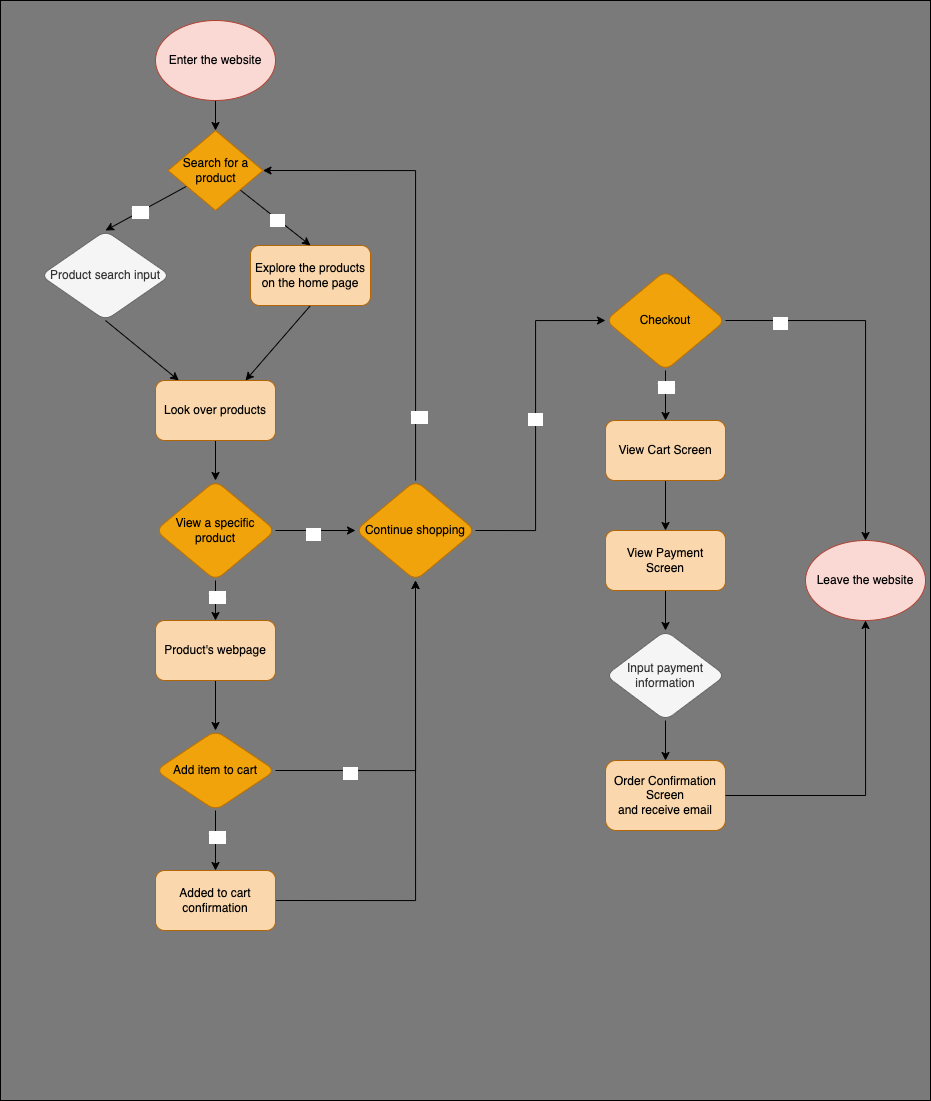

The diagram above was exported from draw.io. Its source (the exported page's mxGraphModel, read from the mxfile embedded in the PNG):
<mxGraphModel dx="904" dy="907" grid="1" gridSize="10" guides="1" tooltips="1" connect="1" arrows="1" fold="1" page="1" pageScale="1" pageWidth="850" pageHeight="1100" math="0" shadow="0">
  <root>
    <mxCell id="0" />
    <mxCell id="ncJK7ROJHmcK_o30Q78Z-68" value="Background Color" parent="0" />
    <mxCell id="ncJK7ROJHmcK_o30Q78Z-69" value="" style="rounded=0;whiteSpace=wrap;html=1;fontColor=#FFFFFF;fillColor=#7A7A7A;" vertex="1" parent="ncJK7ROJHmcK_o30Q78Z-68">
      <mxGeometry width="930" height="1100" as="geometry" />
    </mxCell>
    <mxCell id="1" parent="0" />
    <mxCell id="5" value="" style="edgeStyle=none;html=1;fontColor=#000000;entryX=0.5;entryY=0;entryDx=0;entryDy=0;" edge="1" parent="1" source="2" target="46">
      <mxGeometry relative="1" as="geometry" />
    </mxCell>
    <mxCell id="2" value="&lt;font color=&quot;#000000&quot;&gt;Enter the website&lt;br&gt;&lt;/font&gt;" style="ellipse;whiteSpace=wrap;html=1;fillColor=#fad9d5;strokeColor=#ae4132;" vertex="1" parent="1">
      <mxGeometry x="155" y="20" width="120" height="80" as="geometry" />
    </mxCell>
    <mxCell id="3" value="&lt;font color=&quot;#000000&quot;&gt;Leave&amp;nbsp;the website&lt;br&gt;&lt;/font&gt;" style="ellipse;whiteSpace=wrap;html=1;fillColor=#fad9d5;strokeColor=#ae4132;" vertex="1" parent="1">
      <mxGeometry x="805" y="540" width="120" height="80" as="geometry" />
    </mxCell>
    <mxCell id="14" style="edgeStyle=none;html=1;entryX=0.75;entryY=0;entryDx=0;entryDy=0;fontColor=#000000;exitX=0.5;exitY=1;exitDx=0;exitDy=0;" edge="1" parent="1" source="8" target="12">
      <mxGeometry relative="1" as="geometry" />
    </mxCell>
    <mxCell id="8" value="&lt;font color=&quot;#000000&quot;&gt;Explore the products on the home page&lt;br&gt;&lt;/font&gt;" style="rounded=1;whiteSpace=wrap;html=1;fillColor=#fad7ac;strokeColor=#b46504;" vertex="1" parent="1">
      <mxGeometry x="250" y="245" width="120" height="60" as="geometry" />
    </mxCell>
    <mxCell id="13" value="" style="edgeStyle=none;html=1;fontColor=#000000;exitX=0.5;exitY=1;exitDx=0;exitDy=0;" edge="1" parent="1" source="10" target="12">
      <mxGeometry relative="1" as="geometry" />
    </mxCell>
    <mxCell id="10" value="Product search input" style="rhombus;whiteSpace=wrap;html=1;fillColor=#f5f5f5;strokeColor=#666666;rounded=1;fontColor=#333333;" vertex="1" parent="1">
      <mxGeometry x="40" y="230" width="130" height="90" as="geometry" />
    </mxCell>
    <mxCell id="18" value="" style="edgeStyle=none;html=1;fontColor=#000000;" edge="1" parent="1" source="12" target="17">
      <mxGeometry relative="1" as="geometry" />
    </mxCell>
    <mxCell id="12" value="Look over products" style="rounded=1;whiteSpace=wrap;html=1;fillColor=#fad7ac;strokeColor=#b46504;fontColor=#000000;" vertex="1" parent="1">
      <mxGeometry x="155" y="380" width="120" height="60" as="geometry" />
    </mxCell>
    <mxCell id="20" value="" style="edgeStyle=none;html=1;fontColor=#000000;" edge="1" parent="1" source="17" target="19">
      <mxGeometry relative="1" as="geometry" />
    </mxCell>
    <mxCell id="32" value="&lt;font color=&quot;#ffffff&quot;&gt;Yes&lt;/font&gt;" style="edgeLabel;html=1;align=center;verticalAlign=middle;resizable=0;points=[];fontColor=#000000;" vertex="1" connectable="0" parent="20">
      <mxGeometry x="-0.175" y="1" relative="1" as="geometry">
        <mxPoint as="offset" />
      </mxGeometry>
    </mxCell>
    <mxCell id="37" value="" style="edgeStyle=none;rounded=0;html=1;fontColor=#FFFFFF;" edge="1" parent="1" source="17" target="36">
      <mxGeometry relative="1" as="geometry" />
    </mxCell>
    <mxCell id="38" value="No" style="edgeLabel;html=1;align=center;verticalAlign=middle;resizable=0;points=[];fontColor=#FFFFFF;" vertex="1" connectable="0" parent="37">
      <mxGeometry x="-0.075" y="-2" relative="1" as="geometry">
        <mxPoint y="1" as="offset" />
      </mxGeometry>
    </mxCell>
    <mxCell id="17" value="View a specific product" style="rhombus;whiteSpace=wrap;html=1;rounded=1;fillColor=#f0a30a;fontColor=#000000;strokeColor=#BD7000;" vertex="1" parent="1">
      <mxGeometry x="155" y="480" width="120" height="100" as="geometry" />
    </mxCell>
    <mxCell id="24" value="" style="edgeStyle=none;html=1;fontColor=#000000;" edge="1" parent="1" source="19" target="23">
      <mxGeometry relative="1" as="geometry" />
    </mxCell>
    <mxCell id="19" value="Product's webpage" style="rounded=1;whiteSpace=wrap;html=1;fillColor=#fad7ac;strokeColor=#b46504;fontColor=#000000;" vertex="1" parent="1">
      <mxGeometry x="155" y="620" width="120" height="60" as="geometry" />
    </mxCell>
    <mxCell id="34" value="" style="edgeStyle=none;rounded=0;html=1;fontColor=#000000;" edge="1" parent="1" source="23" target="33">
      <mxGeometry relative="1" as="geometry" />
    </mxCell>
    <mxCell id="35" value="Yes" style="edgeLabel;html=1;align=center;verticalAlign=middle;resizable=0;points=[];fontColor=#FFFFFF;" vertex="1" connectable="0" parent="34">
      <mxGeometry x="-0.0889" y="1" relative="1" as="geometry">
        <mxPoint as="offset" />
      </mxGeometry>
    </mxCell>
    <mxCell id="23" value="Add item to cart" style="rhombus;whiteSpace=wrap;html=1;rounded=1;fillColor=#f0a30a;fontColor=#000000;strokeColor=#BD7000;" vertex="1" parent="1">
      <mxGeometry x="155" y="730" width="120" height="80" as="geometry" />
    </mxCell>
    <mxCell id="28" style="edgeStyle=orthogonalEdgeStyle;rounded=0;html=1;fontColor=#000000;entryX=0.5;entryY=1;entryDx=0;entryDy=0;" edge="1" parent="1" target="36">
      <mxGeometry relative="1" as="geometry">
        <mxPoint x="275" y="780" as="targetPoint" />
        <mxPoint x="275" y="900" as="sourcePoint" />
        <Array as="points">
          <mxPoint x="415" y="900" />
        </Array>
      </mxGeometry>
    </mxCell>
    <mxCell id="33" value="Added to cart confirmation" style="whiteSpace=wrap;html=1;rounded=1;fillColor=#fad7ac;strokeColor=#b46504;fontColor=#000000;" vertex="1" parent="1">
      <mxGeometry x="155" y="870" width="120" height="60" as="geometry" />
    </mxCell>
    <mxCell id="36" value="Continue shopping" style="rhombus;whiteSpace=wrap;html=1;rounded=1;fillColor=#f0a30a;fontColor=#000000;strokeColor=#BD7000;" vertex="1" parent="1">
      <mxGeometry x="355" y="480" width="120" height="100" as="geometry" />
    </mxCell>
    <mxCell id="57" value="" style="edgeStyle=none;rounded=0;html=1;fontColor=#FFFFFF;" edge="1" parent="1" source="40" target="56">
      <mxGeometry relative="1" as="geometry" />
    </mxCell>
    <mxCell id="58" value="Yes" style="edgeLabel;html=1;align=center;verticalAlign=middle;resizable=0;points=[];fontColor=#FFFFFF;" vertex="1" connectable="0" parent="57">
      <mxGeometry x="-0.35" relative="1" as="geometry">
        <mxPoint as="offset" />
      </mxGeometry>
    </mxCell>
    <mxCell id="40" value="Checkout" style="rhombus;whiteSpace=wrap;html=1;rounded=1;fillColor=#f0a30a;fontColor=#000000;strokeColor=#BD7000;" vertex="1" parent="1">
      <mxGeometry x="605" y="270" width="120" height="100" as="geometry" />
    </mxCell>
    <mxCell id="44" style="edgeStyle=orthogonalEdgeStyle;rounded=0;html=1;fontColor=#000000;" edge="1" parent="1">
      <mxGeometry relative="1" as="geometry">
        <mxPoint x="415" y="580" as="targetPoint" />
        <mxPoint x="275" y="770" as="sourcePoint" />
        <Array as="points">
          <mxPoint x="415" y="770" />
        </Array>
      </mxGeometry>
    </mxCell>
    <mxCell id="45" value="No" style="edgeLabel;html=1;align=center;verticalAlign=middle;resizable=0;points=[];fontColor=#FFFFFF;" vertex="1" connectable="0" parent="44">
      <mxGeometry x="-0.5455" y="-2" relative="1" as="geometry">
        <mxPoint as="offset" />
      </mxGeometry>
    </mxCell>
    <mxCell id="47" style="edgeStyle=none;rounded=0;html=1;entryX=0.5;entryY=0;entryDx=0;entryDy=0;fontColor=#FFFFFF;" edge="1" parent="1" source="46" target="10">
      <mxGeometry relative="1" as="geometry" />
    </mxCell>
    <mxCell id="51" value="Yes" style="edgeLabel;html=1;align=center;verticalAlign=middle;resizable=0;points=[];fontColor=#FFFFFF;" vertex="1" connectable="0" parent="47">
      <mxGeometry x="0.1396" relative="1" as="geometry">
        <mxPoint as="offset" />
      </mxGeometry>
    </mxCell>
    <mxCell id="48" style="edgeStyle=none;rounded=0;html=1;entryX=0.5;entryY=0;entryDx=0;entryDy=0;fontColor=#FFFFFF;" edge="1" parent="1" source="46" target="8">
      <mxGeometry relative="1" as="geometry" />
    </mxCell>
    <mxCell id="52" value="No" style="edgeLabel;html=1;align=center;verticalAlign=middle;resizable=0;points=[];fontColor=#FFFFFF;" vertex="1" connectable="0" parent="48">
      <mxGeometry x="0.0615" relative="1" as="geometry">
        <mxPoint x="-1" as="offset" />
      </mxGeometry>
    </mxCell>
    <mxCell id="46" value="Search for a product" style="rhombus;whiteSpace=wrap;html=1;fontColor=#000000;fillColor=#f0a30a;strokeColor=#BD7000;" vertex="1" parent="1">
      <mxGeometry x="167.5" y="130" width="95" height="80" as="geometry" />
    </mxCell>
    <mxCell id="49" style="edgeStyle=orthogonalEdgeStyle;rounded=0;html=1;fontColor=#000000;entryX=1;entryY=0.5;entryDx=0;entryDy=0;" edge="1" parent="1" source="36" target="46">
      <mxGeometry relative="1" as="geometry">
        <mxPoint x="370" y="140" as="targetPoint" />
        <mxPoint x="375" y="450" as="sourcePoint" />
        <Array as="points">
          <mxPoint x="415" y="170" />
        </Array>
      </mxGeometry>
    </mxCell>
    <mxCell id="50" value="Yes" style="edgeLabel;html=1;align=center;verticalAlign=middle;resizable=0;points=[];fontColor=#FFFFFF;" vertex="1" connectable="0" parent="49">
      <mxGeometry x="-0.725" y="-3" relative="1" as="geometry">
        <mxPoint as="offset" />
      </mxGeometry>
    </mxCell>
    <mxCell id="60" value="" style="edgeStyle=none;rounded=0;html=1;fontColor=#FFFFFF;" edge="1" parent="1" source="56" target="59">
      <mxGeometry relative="1" as="geometry" />
    </mxCell>
    <mxCell id="56" value="View Cart Screen" style="rounded=1;whiteSpace=wrap;html=1;fillColor=#fad7ac;strokeColor=#b46504;fontColor=#000000;" vertex="1" parent="1">
      <mxGeometry x="605" y="420" width="120" height="60" as="geometry" />
    </mxCell>
    <mxCell id="62" value="" style="edgeStyle=none;rounded=0;html=1;fontColor=#FFFFFF;" edge="1" parent="1" source="59" target="61">
      <mxGeometry relative="1" as="geometry" />
    </mxCell>
    <mxCell id="59" value="View Payment&lt;br&gt;Screen" style="rounded=1;whiteSpace=wrap;html=1;fillColor=#fad7ac;strokeColor=#b46504;fontColor=#000000;" vertex="1" parent="1">
      <mxGeometry x="605" y="530" width="120" height="60" as="geometry" />
    </mxCell>
    <mxCell id="64" value="" style="edgeStyle=none;rounded=0;html=1;fontColor=#FFFFFF;" edge="1" parent="1" source="61" target="63">
      <mxGeometry relative="1" as="geometry" />
    </mxCell>
    <mxCell id="61" value="Input payment information" style="rhombus;whiteSpace=wrap;html=1;rounded=1;fillColor=#f5f5f5;fontColor=#333333;strokeColor=#666666;" vertex="1" parent="1">
      <mxGeometry x="605" y="630" width="120" height="90" as="geometry" />
    </mxCell>
    <mxCell id="63" value="Order Confirmation Screen&lt;br&gt;and receive email" style="whiteSpace=wrap;html=1;rounded=1;fillColor=#fad7ac;strokeColor=#b46504;fontColor=#000000;" vertex="1" parent="1">
      <mxGeometry x="605" y="760" width="120" height="70" as="geometry" />
    </mxCell>
    <mxCell id="65" value="&lt;font color=&quot;#ffffff&quot;&gt;No&lt;/font&gt;" style="edgeStyle=orthogonalEdgeStyle;rounded=0;html=1;fontColor=#000000;entryX=0;entryY=0.5;entryDx=0;entryDy=0;exitX=1;exitY=0.5;exitDx=0;exitDy=0;" edge="1" parent="1" source="36" target="40">
      <mxGeometry relative="1" as="geometry">
        <mxPoint x="605" y="210" as="targetPoint" />
        <mxPoint x="515" y="530" as="sourcePoint" />
        <Array as="points">
          <mxPoint x="535" y="530" />
          <mxPoint x="535" y="320" />
        </Array>
      </mxGeometry>
    </mxCell>
    <mxCell id="66" value="" style="edgeStyle=orthogonalEdgeStyle;rounded=0;html=1;fontColor=#000000;entryX=0.5;entryY=0;entryDx=0;entryDy=0;exitX=1;exitY=0.5;exitDx=0;exitDy=0;" edge="1" parent="1" source="40" target="3">
      <mxGeometry relative="1" as="geometry">
        <mxPoint x="890" y="95" as="targetPoint" />
        <mxPoint x="760" y="305" as="sourcePoint" />
        <Array as="points">
          <mxPoint x="865" y="320" />
        </Array>
      </mxGeometry>
    </mxCell>
    <mxCell id="67" value="No" style="edgeLabel;html=1;align=center;verticalAlign=middle;resizable=0;points=[];fontColor=#FFFFFF;" vertex="1" connectable="0" parent="66">
      <mxGeometry x="-0.6944" y="-1" relative="1" as="geometry">
        <mxPoint y="1" as="offset" />
      </mxGeometry>
    </mxCell>
    <mxCell id="68" value="" style="edgeStyle=orthogonalEdgeStyle;rounded=0;html=1;fontColor=#000000;exitX=1;exitY=0.5;exitDx=0;exitDy=0;entryX=0.5;entryY=1;entryDx=0;entryDy=0;" edge="1" parent="1" source="63" target="3">
      <mxGeometry relative="1" as="geometry">
        <mxPoint x="875" y="660" as="targetPoint" />
        <mxPoint x="775" y="820" as="sourcePoint" />
        <Array as="points">
          <mxPoint x="865" y="795" />
        </Array>
      </mxGeometry>
    </mxCell>
  </root>
</mxGraphModel>